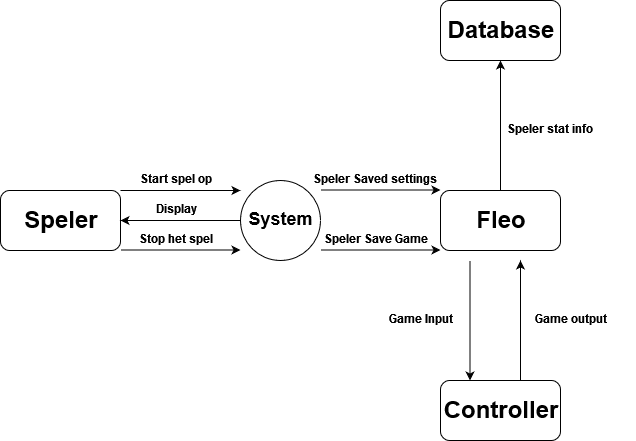

The diagram above was exported from draw.io. Its source (the exported page's mxGraphModel, read from the mxfile embedded in the PNG):
<mxGraphModel dx="1648" dy="789" grid="1" gridSize="10" guides="1" tooltips="1" connect="1" arrows="1" fold="1" page="1" pageScale="1" pageWidth="827" pageHeight="1169" math="0" shadow="0">
  <root>
    <mxCell id="0" />
    <mxCell id="1" parent="0" />
    <mxCell id="IS9GRrjotPBXSV6rpGOn-1" value="" style="rounded=1;whiteSpace=wrap;html=1;" parent="1" vertex="1">
      <mxGeometry x="60" y="620" width="120" height="60" as="geometry" />
    </mxCell>
    <mxCell id="IS9GRrjotPBXSV6rpGOn-2" value="" style="endArrow=classic;html=1;" parent="1" edge="1">
      <mxGeometry width="50" height="50" relative="1" as="geometry">
        <mxPoint x="180" y="620" as="sourcePoint" />
        <mxPoint x="300" y="620" as="targetPoint" />
      </mxGeometry>
    </mxCell>
    <mxCell id="IS9GRrjotPBXSV6rpGOn-3" value="" style="endArrow=classic;html=1;exitX=0;exitY=0.5;exitDx=0;exitDy=0;entryX=1;entryY=0.5;entryDx=0;entryDy=0;" parent="1" source="IS9GRrjotPBXSV6rpGOn-5" target="IS9GRrjotPBXSV6rpGOn-1" edge="1">
      <mxGeometry width="50" height="50" relative="1" as="geometry">
        <mxPoint x="180" y="649.5" as="sourcePoint" />
        <mxPoint x="200" y="630" as="targetPoint" />
      </mxGeometry>
    </mxCell>
    <mxCell id="IS9GRrjotPBXSV6rpGOn-4" value="" style="endArrow=classic;html=1;" parent="1" edge="1">
      <mxGeometry width="50" height="50" relative="1" as="geometry">
        <mxPoint x="180" y="679.5" as="sourcePoint" />
        <mxPoint x="300" y="679.5" as="targetPoint" />
      </mxGeometry>
    </mxCell>
    <mxCell id="IS9GRrjotPBXSV6rpGOn-5" value="" style="ellipse;whiteSpace=wrap;html=1;aspect=fixed;" parent="1" vertex="1">
      <mxGeometry x="300" y="610" width="80" height="80" as="geometry" />
    </mxCell>
    <mxCell id="IS9GRrjotPBXSV6rpGOn-9" value="" style="endArrow=classic;html=1;" parent="1" edge="1">
      <mxGeometry width="50" height="50" relative="1" as="geometry">
        <mxPoint x="380" y="619.5" as="sourcePoint" />
        <mxPoint x="500" y="619.5" as="targetPoint" />
      </mxGeometry>
    </mxCell>
    <mxCell id="IS9GRrjotPBXSV6rpGOn-11" value="" style="endArrow=classic;html=1;" parent="1" edge="1">
      <mxGeometry width="50" height="50" relative="1" as="geometry">
        <mxPoint x="380" y="679.5" as="sourcePoint" />
        <mxPoint x="500" y="679.5" as="targetPoint" />
      </mxGeometry>
    </mxCell>
    <mxCell id="IS9GRrjotPBXSV6rpGOn-12" value="" style="endArrow=classic;html=1;exitX=0.5;exitY=0;exitDx=0;exitDy=0;" parent="1" source="IS9GRrjotPBXSV6rpGOn-13" edge="1">
      <mxGeometry width="50" height="50" relative="1" as="geometry">
        <mxPoint x="585" y="580" as="sourcePoint" />
        <mxPoint x="560" y="490" as="targetPoint" />
      </mxGeometry>
    </mxCell>
    <mxCell id="IS9GRrjotPBXSV6rpGOn-13" value="" style="rounded=1;whiteSpace=wrap;html=1;" parent="1" vertex="1">
      <mxGeometry x="500" y="620" width="120" height="60" as="geometry" />
    </mxCell>
    <mxCell id="IS9GRrjotPBXSV6rpGOn-14" value="&lt;font style=&quot;font-size: 24px&quot;&gt;&lt;b&gt;Speler&lt;/b&gt;&lt;/font&gt;" style="text;html=1;strokeColor=none;fillColor=none;align=center;verticalAlign=middle;whiteSpace=wrap;rounded=0;" parent="1" vertex="1">
      <mxGeometry x="100" y="640" width="40" height="20" as="geometry" />
    </mxCell>
    <mxCell id="IS9GRrjotPBXSV6rpGOn-15" value="&lt;font style=&quot;font-size: 18px&quot;&gt;&lt;b&gt;System&lt;/b&gt;&lt;/font&gt;" style="text;html=1;strokeColor=none;fillColor=none;align=center;verticalAlign=middle;whiteSpace=wrap;rounded=0;" parent="1" vertex="1">
      <mxGeometry x="320" y="640" width="40" height="20" as="geometry" />
    </mxCell>
    <mxCell id="IS9GRrjotPBXSV6rpGOn-16" value="&lt;font style=&quot;font-size: 24px&quot;&gt;&lt;b&gt;Fleo&lt;/b&gt;&lt;/font&gt;" style="text;html=1;strokeColor=none;fillColor=none;align=center;verticalAlign=middle;whiteSpace=wrap;rounded=0;" parent="1" vertex="1">
      <mxGeometry x="540" y="640" width="40" height="20" as="geometry" />
    </mxCell>
    <mxCell id="IS9GRrjotPBXSV6rpGOn-17" value="&lt;b&gt;Speler stat info&lt;br&gt;&lt;/b&gt;" style="text;html=1;strokeColor=none;fillColor=none;align=center;verticalAlign=middle;whiteSpace=wrap;rounded=0;" parent="1" vertex="1">
      <mxGeometry x="525" y="550" width="170" height="20" as="geometry" />
    </mxCell>
    <mxCell id="IS9GRrjotPBXSV6rpGOn-18" value="&lt;b&gt;Speler Saved settings&lt;br&gt;&lt;/b&gt;" style="text;html=1;strokeColor=none;fillColor=none;align=center;verticalAlign=middle;whiteSpace=wrap;rounded=0;" parent="1" vertex="1">
      <mxGeometry x="350" y="600" width="170" height="20" as="geometry" />
    </mxCell>
    <mxCell id="IS9GRrjotPBXSV6rpGOn-19" value="&lt;b&gt;Speler Save Game&lt;/b&gt;" style="text;html=1;strokeColor=none;fillColor=none;align=center;verticalAlign=middle;whiteSpace=wrap;rounded=0;" parent="1" vertex="1">
      <mxGeometry x="370" y="660" width="130" height="20" as="geometry" />
    </mxCell>
    <mxCell id="IS9GRrjotPBXSV6rpGOn-20" value="&lt;b&gt;Start spel op&lt;/b&gt;" style="text;html=1;strokeColor=none;fillColor=none;align=center;verticalAlign=middle;whiteSpace=wrap;rounded=0;" parent="1" vertex="1">
      <mxGeometry x="180" y="600" width="110" height="20" as="geometry" />
    </mxCell>
    <mxCell id="IS9GRrjotPBXSV6rpGOn-21" value="&lt;b&gt;Display&lt;/b&gt;" style="text;html=1;strokeColor=none;fillColor=none;align=center;verticalAlign=middle;whiteSpace=wrap;rounded=0;" parent="1" vertex="1">
      <mxGeometry x="215" y="620" width="40" height="40" as="geometry" />
    </mxCell>
    <mxCell id="IS9GRrjotPBXSV6rpGOn-22" value="&lt;b&gt;Stop het spel&lt;/b&gt;" style="text;html=1;strokeColor=none;fillColor=none;align=center;verticalAlign=middle;whiteSpace=wrap;rounded=0;" parent="1" vertex="1">
      <mxGeometry x="140" y="660" width="190" height="20" as="geometry" />
    </mxCell>
    <mxCell id="IS9GRrjotPBXSV6rpGOn-23" value="" style="endArrow=classic;html=1;" parent="1" edge="1">
      <mxGeometry width="50" height="50" relative="1" as="geometry">
        <mxPoint x="529.5" y="690" as="sourcePoint" />
        <mxPoint x="529.5" y="810" as="targetPoint" />
      </mxGeometry>
    </mxCell>
    <mxCell id="IS9GRrjotPBXSV6rpGOn-24" value="" style="rounded=1;whiteSpace=wrap;html=1;" parent="1" vertex="1">
      <mxGeometry x="500" y="810" width="120" height="60" as="geometry" />
    </mxCell>
    <mxCell id="IS9GRrjotPBXSV6rpGOn-25" value="" style="endArrow=classic;html=1;fontStyle=1" parent="1" edge="1">
      <mxGeometry width="50" height="50" relative="1" as="geometry">
        <mxPoint x="580" y="810" as="sourcePoint" />
        <mxPoint x="580" y="690" as="targetPoint" />
      </mxGeometry>
    </mxCell>
    <mxCell id="IS9GRrjotPBXSV6rpGOn-26" value="&lt;b&gt;Game Input&lt;/b&gt;" style="text;html=1;strokeColor=none;fillColor=none;align=center;verticalAlign=middle;whiteSpace=wrap;rounded=0;" parent="1" vertex="1">
      <mxGeometry x="435" y="740" width="90" height="20" as="geometry" />
    </mxCell>
    <mxCell id="IS9GRrjotPBXSV6rpGOn-27" value="&lt;b&gt;Game output&lt;/b&gt;" style="text;html=1;strokeColor=none;fillColor=none;align=center;verticalAlign=middle;whiteSpace=wrap;rounded=0;" parent="1" vertex="1">
      <mxGeometry x="580" y="740" width="100" height="20" as="geometry" />
    </mxCell>
    <mxCell id="IS9GRrjotPBXSV6rpGOn-28" value="&lt;font style=&quot;font-size: 24px&quot;&gt;&lt;b&gt;Controller&lt;/b&gt;&lt;/font&gt;" style="text;html=1;strokeColor=none;fillColor=none;align=center;verticalAlign=middle;whiteSpace=wrap;rounded=0;" parent="1" vertex="1">
      <mxGeometry x="540" y="830" width="40" height="20" as="geometry" />
    </mxCell>
    <mxCell id="IS9GRrjotPBXSV6rpGOn-29" value="" style="rounded=1;whiteSpace=wrap;html=1;" parent="1" vertex="1">
      <mxGeometry x="500" y="430" width="120" height="60" as="geometry" />
    </mxCell>
    <mxCell id="IS9GRrjotPBXSV6rpGOn-30" value="&lt;font style=&quot;font-size: 24px&quot;&gt;&lt;b&gt;Database&lt;/b&gt;&lt;/font&gt;" style="text;html=1;strokeColor=none;fillColor=none;align=center;verticalAlign=middle;whiteSpace=wrap;rounded=0;" parent="1" vertex="1">
      <mxGeometry x="540" y="450" width="40" height="20" as="geometry" />
    </mxCell>
  </root>
</mxGraphModel>